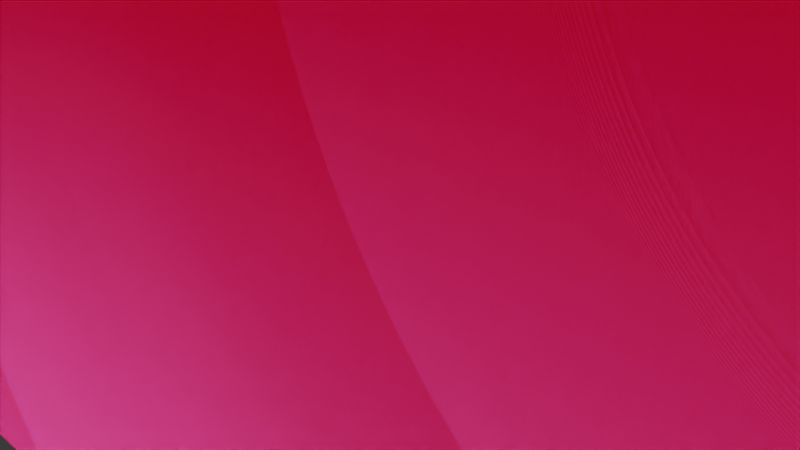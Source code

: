# Source: ammopack_pickup.blend  (saved by Blender 4.0.36; exported with 4.5.12 LTS)
import bpy
from mathutils import Matrix  # noqa: F401  (used for matrix-valued properties, if any)

bpy.ops.wm.read_factory_settings(use_empty=True)
scene = bpy.context.scene
scene.name = 'Scene'

# ---- collections
col_collection = bpy.data.collections.new('Collection'); scene.collection.children.link(col_collection)

# ---- images (referenced by path relative to the original .blend; pixels are not part of the script)
import os
ASSET_DIR = os.environ.get("B2B_ASSET_DIR", "")  # directory of the original .blend (textures are referenced by path, not embedded)
HERE = os.path.dirname(os.path.abspath(__file__))  # packed textures are extracted next to this script under _unpacked/

def load_image(name, relpath, width, height, colorspace="sRGB"):
    """Load a texture the original file referenced (path relative to the .blend, or extracted next to this script)."""
    p = next((c for c in (os.path.join(HERE, relpath), os.path.join(ASSET_DIR, relpath)) if relpath and os.path.exists(c)), "")
    if p:
        img = bpy.data.images.load(p, check_existing=True)
        img.name = name
    else:  # same state as the original file: an image datablock whose file is absent (Cycles renders it pink)
        img = bpy.data.images.new(name, width, height)
        img.source = "FILE"
        img.filepath = "//" + (relpath or name)
    img.colorspace_settings.name = colorspace
    return img
img_ammobox_tga = load_image('ammobox.tga', 'ammobox.tga', 1024, 1024, 'sRGB')

# ---- materials (node trees are filled in below, after node groups)
mat_models_multiplayer_supplies_ammobox_grid = bpy.data.materials.new('models/multiplayer/supplies/ammobox.grid')
mat_models_multiplayer_supplies_ammobox_grid.use_backface_culling = True

# ---- node groups
ng_bspinfo = bpy.data.node_groups.new('BspInfo', 'ShaderNodeTree')
_s = ng_bspinfo.interface.new_socket(name='LightGridOrigin', in_out='OUTPUT', socket_type='NodeSocketVector')
_s = ng_bspinfo.interface.new_socket(name='LightGridInverseSize', in_out='OUTPUT', socket_type='NodeSocketVector')
_s = ng_bspinfo.interface.new_socket(name='LightGridInverseDimension', in_out='OUTPUT', socket_type='NodeSocketVector')
_N = ng_bspinfo.nodes; _L = ng_bspinfo.links
n0 = _N.new('NodeGroupOutput'); n0.name = 'Group Output'; n0.location = (1300, 0)
n1 = _N.new('ShaderNodeCombineXYZ'); n1.name = 'GridOrigin'; n1.location = (-1400, 0)
n2 = _N.new('ShaderNodeCombineXYZ'); n2.name = 'GridSize'; n2.location = (-1400, -200)
n2.inputs[0].default_value = 1.0
n2.inputs[1].default_value = 1.0
n2.inputs[2].default_value = 1.0
n3 = _N.new('ShaderNodeVectorMath'); n3.name = 'GridInvSize'; n3.location = (-900, -200)
n3.operation = 'DIVIDE'
n3.inputs[0].default_value = (1.0, 1.0, 1.0)
n4 = _N.new('ShaderNodeCombineXYZ'); n4.name = 'GridDimensions'; n4.location = (-1400, -400)
n4.inputs[0].default_value = 1.0
n4.inputs[1].default_value = 1.0
n4.inputs[2].default_value = 1.0
n5 = _N.new('ShaderNodeVectorMath'); n5.name = 'GridInvDim'; n5.location = (-900, -400)
n5.operation = 'DIVIDE'
n5.inputs[0].default_value = (1.0, 1.0, 1.0)
_L.new(n2.outputs[0], n3.inputs[1])
_L.new(n4.outputs[0], n5.inputs[1])
_L.new(n1.outputs[0], n0.inputs[0])
_L.new(n3.outputs[0], n0.inputs[1])
_L.new(n5.outputs[0], n0.inputs[2])
n0.is_active_output = True
ng_lightgrid = bpy.data.node_groups.new('LightGrid', 'ShaderNodeTree')
_s = ng_lightgrid.interface.new_socket(name='LightGridLight', in_out='OUTPUT', socket_type='NodeSocketVector')
_s = ng_lightgrid.interface.new_socket(name='LightGridVector', in_out='OUTPUT', socket_type='NodeSocketVector')
_s = ng_lightgrid.interface.new_socket(name='ZOffset', in_out='INPUT', socket_type='NodeSocketFloat')
_s = ng_lightgrid.interface.new_socket(name='LightGridOrigin', in_out='INPUT', socket_type='NodeSocketVector')
_s = ng_lightgrid.interface.new_socket(name='LightGridInverseSize', in_out='INPUT', socket_type='NodeSocketVector')
_s = ng_lightgrid.interface.new_socket(name='LightGridInverseDimension', in_out='INPUT', socket_type='NodeSocketVector')
_N = ng_lightgrid.nodes; _L = ng_lightgrid.links
n0 = _N.new('NodeGroupInput'); n0.name = 'Group Input'; n0.location = (-1600, 0)
n1 = _N.new('NodeGroupOutput'); n1.name = 'Group Output'; n1.location = (1300, 0)
n2 = _N.new('ShaderNodeObjectInfo'); n2.name = 'Object'; n2.location = (-1600, 100)
n3 = _N.new('ShaderNodeCombineXYZ'); n3.name = 'OffsetVector'; n3.location = (-1600, 300)
n4 = _N.new('ShaderNodeVectorMath'); n4.name = 'ObjectZOffset'; n4.location = (-1400, 100)
n5 = _N.new('ShaderNodeVectorMath'); n5.name = 'LocalPos'; n5.location = (-1200, 100)
n5.operation = 'SUBTRACT'
n6 = _N.new('ShaderNodeMixRGB'); n6.name = 'CellId'; n6.location = (-1000, 100)
n6.blend_type = 'MULTIPLY'
n6.inputs[0].default_value = 1.0
n7 = _N.new('ShaderNodeSeparateXYZ'); n7.name = 'CellIdSeperated'; n7.location = (-800, 100)
n8 = _N.new('ShaderNodeSeparateXYZ'); n8.name = 'InverseDimensionSeperated'; n8.location = (-1000, -400)
n9 = _N.new('ShaderNodeMath'); n9.name = 'Ceil'; n9.location = (-600, -200)
n9.operation = 'CEIL'
n10 = _N.new('ShaderNodeMath'); n10.name = 'Floor'; n10.location = (-600, -400)
n10.operation = 'FLOOR'
n11 = _N.new('ShaderNodeMath'); n11.name = 'MULTIPLY1'; n11.location = (-400, 200)
n11.operation = 'MULTIPLY'
n12 = _N.new('ShaderNodeMath'); n12.name = 'MULTIPLY2'; n12.location = (-400, 0)
n12.operation = 'MULTIPLY'
n13 = _N.new('ShaderNodeMath'); n13.name = 'MULTIPLY3'; n13.location = (-400, -200)
n13.operation = 'MULTIPLY'
n14 = _N.new('ShaderNodeMath'); n14.name = 'MULTIPLY4'; n14.location = (-400, -400)
n14.operation = 'MULTIPLY'
n15 = _N.new('ShaderNodeMath'); n15.name = 'ADD1'; n15.location = (-200, -200)
n16 = _N.new('ShaderNodeMath'); n16.name = 'ADD2'; n16.location = (-200, -400)
n17 = _N.new('ShaderNodeCombineXYZ'); n17.name = 'GridHighTC'; n17.location = (0, -200)
n18 = _N.new('ShaderNodeCombineXYZ'); n18.name = 'GridLowTC'; n18.location = (0, -400)
n19 = _N.new('ShaderNodeRGB'); n19.name = 'Ambient light helper'; n19.location = (0, 0)
n19.outputs[0].default_value = (0.3, 0.123, 0.0, 1.0)
n20 = _N.new('ShaderNodeRGB'); n20.name = 'Direct light helper'; n20.location = (0, 0)
n20.outputs[0].default_value = (1.0, 1.0, 1.0, 1.0)
n21 = _N.new('ShaderNodeNormal'); n21.name = 'Light direction helper'; n21.location = (0, 0)
n22 = _N.new('ShaderNodeMath'); n22.name = 'Fract'; n22.location = (200, 200)
n22.operation = 'FRACT'
n23 = _N.new('ShaderNodeMixRGB'); n23.name = 'Ambient'; n23.location = (600, -200)
n24 = _N.new('ShaderNodeMixRGB'); n24.name = 'Direct'; n24.location = (600, -600)
n25 = _N.new('ShaderNodeNewGeometry'); n25.name = 'Geometry'; n25.location = (600, -750)
n26 = _N.new('ShaderNodeMixRGB'); n26.name = 'Vector'; n26.location = (600, -1000)
n27 = _N.new('ShaderNodeVectorMath'); n27.name = 'NormalizedVector'; n27.location = (900, -1000)
n27.operation = 'NORMALIZE'
n28 = _N.new('ShaderNodeVectorMath'); n28.name = 'DirectAttenuation'; n28.location = (1200, -1000)
n28.operation = 'DOT_PRODUCT'
n29 = _N.new('ShaderNodeMixRGB'); n29.name = 'DirectLight'; n29.location = (1200, -300)
n29.blend_type = 'MULTIPLY'
n29.use_clamp = True
n29.inputs[0].default_value = 1.0
n30 = _N.new('ShaderNodeVectorMath'); n30.name = 'GridLight'; n30.location = (1500, -300)
_L.new(n0.outputs[0], n3.inputs[2])
_L.new(n2.outputs[0], n4.inputs[0])
_L.new(n3.outputs[0], n4.inputs[1])
_L.new(n4.outputs[0], n5.inputs[0])
_L.new(n0.outputs[1], n5.inputs[1])
_L.new(n5.outputs[0], n6.inputs[1])
_L.new(n0.outputs[2], n6.inputs[2])
_L.new(n6.outputs[0], n7.inputs[0])
_L.new(n0.outputs[3], n8.inputs[0])
_L.new(n7.outputs[2], n9.inputs[0])
_L.new(n7.outputs[2], n10.inputs[0])
_L.new(n7.outputs[0], n11.inputs[0])
_L.new(n8.outputs[0], n11.inputs[1])
_L.new(n7.outputs[1], n12.inputs[0])
_L.new(n8.outputs[1], n12.inputs[1])
_L.new(n9.outputs[0], n13.inputs[0])
_L.new(n8.outputs[2], n13.inputs[1])
_L.new(n10.outputs[0], n14.inputs[0])
_L.new(n8.outputs[2], n14.inputs[1])
_L.new(n12.outputs[0], n15.inputs[0])
_L.new(n13.outputs[0], n15.inputs[1])
_L.new(n12.outputs[0], n16.inputs[0])
_L.new(n14.outputs[0], n16.inputs[1])
_L.new(n11.outputs[0], n17.inputs[0])
_L.new(n15.outputs[0], n17.inputs[1])
_L.new(n11.outputs[0], n18.inputs[0])
_L.new(n16.outputs[0], n18.inputs[1])
_L.new(n7.outputs[2], n22.inputs[0])
_L.new(n19.outputs[0], n23.inputs[1])
_L.new(n19.outputs[0], n23.inputs[2])
_L.new(n22.outputs[0], n23.inputs[0])
_L.new(n20.outputs[0], n24.inputs[1])
_L.new(n20.outputs[0], n24.inputs[2])
_L.new(n22.outputs[0], n24.inputs[0])
_L.new(n21.outputs[0], n26.inputs[1])
_L.new(n21.outputs[0], n26.inputs[2])
_L.new(n22.outputs[0], n26.inputs[0])
_L.new(n26.outputs[0], n27.inputs[0])
_L.new(n25.outputs[1], n28.inputs[0])
_L.new(n27.outputs[0], n28.inputs[1])
_L.new(n24.outputs[0], n29.inputs[1])
_L.new(n28.outputs[1], n29.inputs[2])
_L.new(n29.outputs[0], n30.inputs[0])
_L.new(n23.outputs[0], n30.inputs[1])
_L.new(n30.outputs[0], n1.inputs[0])
_L.new(n27.outputs[0], n1.inputs[1])
n1.is_active_output = True

# ---- material node trees
mat_models_multiplayer_supplies_ammobox_grid.use_nodes = True; mat_models_multiplayer_supplies_ammobox_grid.node_tree.nodes.clear()
_N = mat_models_multiplayer_supplies_ammobox_grid.node_tree.nodes; _L = mat_models_multiplayer_supplies_ammobox_grid.node_tree.links
n0 = _N.new('ShaderNodeOutputMaterial'); n0.name = 'Output'; n0.location = (4200, 0)
n1 = _N.new('ShaderNodeTexImage'); n1.name = 'Image Texture'; n1.location = (1200, 0)
n1.image = img_ammobox_tga
n2 = _N.new('ShaderNodeMixRGB'); n2.name = 'Mix (Legacy)'; n2.location = (1600, -200)
n2.blend_type = 'MULTIPLY'
n2.inputs[0].default_value = 1.0
n3 = _N.new('ShaderNodeGroup'); n3.name = 'BspInfo'; n3.location = (-800, 600)
n3.node_tree = ng_bspinfo
n4 = _N.new('ShaderNodeGroup'); n4.name = 'gridColor'; n4.location = (-400, 600)
n4.node_tree = ng_lightgrid
n4.inputs[0].default_value = 0.0
n5 = _N.new('ShaderNodeBsdfPrincipled'); n5.name = 'Principled BSDF'; n5.location = (3000, 0)
n5.inputs[2].default_value = 0.9999
n5.inputs[3].default_value = 1.45
n5.inputs[28].default_value = 1.0
_L.new(n1.outputs[0], n2.inputs[1])
_L.new(n3.outputs[0], n4.inputs[1])
_L.new(n3.outputs[1], n4.inputs[2])
_L.new(n3.outputs[2], n4.inputs[3])
_L.new(n4.outputs[0], n2.inputs[2])
_L.new(n2.outputs[0], n5.inputs[0])
_L.new(n2.outputs[0], n5.inputs[27])
_L.new(n5.outputs[0], n0.inputs[0])
n0.is_active_output = True

# ---- world
world_world = bpy.data.worlds.new('World'); scene.world = world_world
world_world.use_nodes = True; world_world.node_tree.nodes.clear()
_N = world_world.node_tree.nodes; _L = world_world.node_tree.links
n0 = _N.new('ShaderNodeOutputWorld'); n0.name = 'World Output'; n0.location = (300, 300)
n1 = _N.new('ShaderNodeBackground'); n1.name = 'Background'; n1.location = (10, 300)
n1.inputs[0].default_value = (0.05088, 0.05088, 0.05088, 1.0)
_L.new(n1.outputs[0], n0.inputs[0])
n0.is_active_output = True
world_world.color = (0.05088, 0.05088, 0.05088)
world_world.use_sun_shadow = False
world_world.sun_shadow_jitter_overblur = 0.0

# ---- cameras
cam_camera = bpy.data.cameras.new('Camera')
cam_camera.clip_end = 100.0
cam_camera.ortho_scale = 7.314

# ---- lights
light_light = bpy.data.lights.new('Light', 'POINT')
light_light.transmission_factor = 0.0
light_light.use_soft_falloff = False
light_light.energy = 1000.0
light_light.shadow_soft_size = 0.1
light_light.shadow_maximum_resolution = 0.006
light_light.use_absolute_resolution = True

# ---- meshes
me_cube_001 = bpy.data.meshes.new('Cube.001')
me_cube_001.from_pydata([(-1.0, -1.0, -1.0), (-1.0, -1.0, 1.0), (-1.0, 1.0, -1.0), (-1.0, 1.0, 1.0), (1.0, -1.0, -1.0), (1.0, -1.0, 1.0), (1.0, 1.0, -1.0), (1.0, 1.0, 1.0)], [], [(0, 1, 3, 2), (2, 3, 7, 6), (6, 7, 5, 4), (4, 5, 1, 0), (2, 6, 4, 0), (7, 3, 1, 5)])
_uv = me_cube_001.uv_layers.new(name='UVMap')
_uv.uv.foreach_set('vector', [0.375, 0.0, 0.625, 0.0, 0.625, 0.25, 0.375, 0.25, 0.375, 0.25, 0.625, 0.25, 0.625, 0.5, 0.375, 0.5, 0.375, 0.5, 0.625, 0.5, 0.625, 0.75, 0.375, 0.75, 0.375, 0.75, 0.625, 0.75, 0.625, 1.0, 0.375, 1.0, 0.125, 0.5, 0.375, 0.5, 0.375, 0.75, 0.125, 0.75, 0.625, 0.5, 0.875, 0.5, 0.875, 0.75, 0.625, 0.75])
me_cube_001.update()
me_models_multiplayer_ammopack_ammopack_pickup = bpy.data.meshes.new('models/multiplayer/ammopack/ammopack_pickup')
me_models_multiplayer_ammopack_ammopack_pickup.from_pydata([(9.0, -4.547, 8.984), (2.922, -0.9844, 9.234), (3.5, -1.312, 11.52), (3.219, -1.312, 11.92), (2.75, -1.312, 11.77), (2.75, -1.312, 11.27), (3.219, -1.312, 11.11), (4.594, -0.8438, 8.984), (4.25, -0.8438, 9.453), (2.406, -0.8438, 9.0), (2.75, -0.8438, 9.453), (-3.219, -1.312, 11.11), (-2.75, -1.312, 11.27), (-2.75, -1.312, 11.77), (-3.219, -1.312, 11.92), (-3.5, -1.312, 11.52), (-9.0, -4.547, 8.984), (9.0, 4.547, 0.0), (2.891, 1.219, 11.27), (3.094, 1.109, 11.27), (3.078, 1.109, 9.109), (2.875, 1.219, 9.0), (2.891, 0.9844, 11.27), (2.922, 0.9844, 9.234), (3.219, 1.312, 11.11), (2.75, 1.312, 11.27), (2.75, 1.312, 11.77), (3.219, 1.312, 11.92), (3.5, 1.312, 11.52), (2.406, 0.8438, 9.0), (2.75, 0.8438, 9.453), (4.594, 0.8438, 8.984), (4.25, 0.8438, 9.453), (9.0, 4.547, 9.0), (-3.219, 1.312, 11.11), (-3.5, 1.312, 11.52), (-3.219, 1.312, 11.92), (-2.75, 1.312, 11.77), (-2.75, 1.312, 11.27), (-9.0, 4.547, 9.0), (3.094, -1.109, 11.27), (2.891, -1.219, 11.27), (2.875, -1.219, 9.0), (3.078, -1.109, 9.109), (2.891, -0.9844, 11.27), (9.0, -4.547, 0.0), (-9.0, 4.547, 0.0), (-9.0, -4.547, 0.0), (-3.094, 1.109, 11.27), (-2.891, 1.219, 11.27), (-2.875, 1.219, 9.0), (-3.078, 1.109, 9.109), (-2.891, 0.9844, 11.27), (-2.922, 0.9844, 9.234), (-2.875, -1.219, 9.0), (-3.078, -1.109, 9.109), (-2.922, -0.9844, 9.234), (-3.094, -1.109, 11.27), (-2.891, -1.219, 11.27), (-2.891, -0.9844, 11.27), (-4.594, -0.8438, 9.0), (-4.594, 0.8438, 9.0), (-4.25, 0.8438, 9.453), (-4.25, -0.8438, 9.453), (-2.406, 0.8438, 8.984), (-2.75, 0.8438, 9.453), (-2.75, -0.8438, 9.453), (-2.406, -0.8438, 8.984), (9.0, 4.547, 9.0), (9.0, -4.547, 8.984), (3.5, 1.312, 11.52), (3.219, 1.312, 11.92), (2.75, 1.312, 11.77), (2.75, 1.312, 11.27), (3.219, 1.312, 11.11), (3.5, 1.312, 11.52), (3.5, -1.312, 11.52), (2.406, 0.8438, 9.0), (2.75, 0.8438, 9.453), (4.25, 0.8438, 9.453), (4.594, 0.8438, 8.984), (9.0, -4.547, 0.0), (9.0, 4.547, 0.0), (-3.5, -1.312, 11.52), (-3.219, -1.312, 11.92), (-2.75, -1.312, 11.77), (-2.75, -1.312, 11.27), (-3.219, -1.312, 11.11), (-3.5, -1.312, 11.52), (-3.5, 1.312, 11.52), (-9.0, 4.547, 0.0), (-9.0, 4.547, 9.0), (9.0, 4.547, 9.0), (9.0, 4.547, 0.0), (2.75, -1.312, 11.27), (3.219, -1.312, 11.11), (3.5, -1.312, 11.52), (2.75, -1.312, 11.77), (3.219, -1.312, 11.92), (-2.75, 1.312, 11.27), (-2.75, 1.312, 11.77), (-3.219, 1.312, 11.11), (-3.5, 1.312, 11.52), (-3.219, 1.312, 11.92), (2.875, -1.219, 9.0), (3.078, -1.109, 9.109), (2.922, -0.9844, 9.234), (-9.0, -4.547, 0.0), (9.0, -4.547, 0.0), (9.0, -4.547, 8.984), (-9.0, -4.547, 8.984), (-9.0, 4.547, 9.0), (-9.0, 4.547, 0.0), (-9.0, -4.547, 0.0), (-9.0, -4.547, 8.984), (-2.875, -1.219, 9.0), (-3.078, -1.109, 9.109), (-2.922, -0.9844, 9.234), (-4.594, 0.8438, 9.0), (-4.25, 0.8438, 9.453), (-2.75, 0.8438, 9.453), (-2.406, 0.8438, 8.984)], [], [(16, 0, 33), (33, 39, 16), (68, 69, 45), (45, 17, 68), (15, 11, 12), (15, 12, 13), (15, 13, 14), (21, 18, 19), (19, 20, 21), (20, 19, 22), (22, 23, 20), (23, 22, 18), (18, 21, 23), (28, 24, 25), (28, 25, 26), (28, 26, 27), (2, 70, 71), (71, 3, 2), (3, 71, 72), (72, 4, 3), (5, 73, 74), (74, 6, 5), (6, 74, 75), (75, 76, 6), (30, 29, 9), (9, 10, 30), (32, 31, 77), (77, 78, 32), (8, 79, 30), (30, 10, 8), (43, 42, 21), (21, 20, 43), (1, 43, 20), (20, 23, 1), (42, 1, 23), (23, 21, 42), (8, 7, 80), (80, 79, 8), (81, 47, 46), (46, 82, 81), (83, 84, 36), (36, 35, 83), (84, 85, 37), (37, 36, 84), (86, 87, 34), (34, 38, 86), (87, 88, 89), (89, 34, 87), (73, 5, 86), (86, 38, 73), (4, 72, 37), (37, 85, 4), (90, 91, 92), (92, 93, 90), (94, 95, 96), (97, 94, 96), (97, 96, 98), (97, 13, 12), (12, 94, 97), (26, 25, 99), (99, 100, 26), (99, 101, 102), (100, 99, 102), (100, 102, 103), (104, 105, 40), (40, 41, 104), (105, 106, 44), (44, 40, 105), (106, 104, 41), (41, 44, 106), (107, 108, 109), (109, 110, 107), (111, 112, 113), (113, 114, 111), (50, 51, 48), (48, 49, 50), (51, 53, 52), (52, 48, 51), (53, 50, 49), (49, 52, 53), (55, 51, 50), (50, 54, 55), (56, 53, 51), (51, 55, 56), (54, 50, 53), (53, 56, 54), (115, 58, 57), (57, 116, 115), (116, 57, 59), (59, 117, 116), (117, 59, 58), (58, 115, 117), (62, 61, 60), (60, 63, 62), (65, 64, 118), (118, 119, 65), (66, 120, 62), (62, 63, 66), (66, 67, 121), (121, 120, 66)])
me_models_multiplayer_ammopack_ammopack_pickup.polygons.foreach_set('use_smooth', [True] * 100)
_uv = me_models_multiplayer_ammopack_ammopack_pickup.uv_layers.new(name='UVMap')
_uv.uv.foreach_set('vector', [0.008253, 0.8027, 0.5194, 0.8027, 0.5194, 0.5402, 0.5194, 0.5402, 0.008252, 0.5402, 0.008253, 0.8027, 0.5341, 0.9804, 0.9808, 0.9804, 0.9808, 0.5392, 0.9808, 0.5392, 0.5341, 0.5392, 0.5341, 0.9804, 0.01133, 0.839, 0.02559, 0.8194, 0.04866, 0.8269, 0.01133, 0.839, 0.04866, 0.8269, 0.04866, 0.8511, 0.01133, 0.839, 0.04866, 0.8511, 0.02559, 0.8586, 0.01318, 0.5293, 0.1925, 0.5293, 0.1925, 0.5202, 0.1925, 0.5202, 0.02282, 0.5202, 0.01318, 0.5293, 0.02282, 0.5202, 0.1925, 0.5202, 0.1925, 0.5111, 0.1925, 0.5111, 0.03246, 0.5111, 0.02282, 0.5202, 0.03246, 0.5111, 0.1925, 0.5111, 0.1925, 0.5293, 0.1925, 0.5293, 0.01318, 0.5293, 0.03246, 0.5111, 0.356, 0.839, 0.3417, 0.8194, 0.3186, 0.8269, 0.356, 0.839, 0.3186, 0.8269, 0.3186, 0.8511, 0.356, 0.839, 0.3186, 0.8511, 0.3417, 0.8586, 0.3528, 0.9915, 0.3528, 0.8614, 0.3385, 0.8614, 0.3385, 0.8614, 0.3385, 0.9915, 0.3528, 0.9915, 0.3385, 0.9915, 0.3385, 0.8614, 0.3154, 0.8614, 0.3154, 0.8614, 0.3154, 0.9915, 0.3385, 0.9915, 0.02082, 0.2248, 0.02082, 0.307, 0.01389, 0.307, 0.01389, 0.307, 0.01389, 0.2248, 0.02082, 0.2248, 0.01389, 0.2248, 0.01389, 0.307, 0.009609, 0.307, 0.009609, 0.307, 0.009609, 0.2248, 0.01389, 0.2248, 0.3882, 0.8417, 0.3647, 0.8417, 0.3647, 0.96, 0.3647, 0.96, 0.3882, 0.96, 0.3882, 0.8417, 0.4934, 0.8417, 0.5169, 0.8096, 0.3647, 0.8096, 0.3647, 0.8096, 0.3882, 0.8417, 0.4934, 0.8417, 0.4934, 0.96, 0.4934, 0.8417, 0.3882, 0.8417, 0.3882, 0.8417, 0.3882, 0.96, 0.4934, 0.96, 0.02282, 0.3446, 0.01318, 0.3355, 0.01318, 0.5293, 0.01318, 0.5293, 0.02282, 0.5202, 0.02282, 0.3446, 0.03246, 0.3537, 0.02282, 0.3446, 0.02282, 0.5202, 0.02282, 0.5202, 0.03246, 0.5111, 0.03246, 0.3537, 0.01318, 0.3355, 0.03246, 0.3537, 0.03246, 0.5111, 0.03246, 0.5111, 0.01318, 0.5293, 0.01318, 0.3355, 0.4934, 0.96, 0.5169, 0.96, 0.5169, 0.8417, 0.5169, 0.8417, 0.4934, 0.8417, 0.4934, 0.96, 0.009317, 0.02138, 0.009317, 0.2093, 0.07678, 0.2093, 0.07678, 0.2093, 0.07678, 0.02138, 0.009317, 0.02138, 0.008143, 0.9915, 0.0224, 0.9915, 0.0224, 0.8614, 0.0224, 0.8614, 0.008143, 0.8614, 0.008143, 0.9915, 0.0224, 0.9915, 0.04547, 0.9915, 0.04547, 0.8614, 0.04547, 0.8614, 0.0224, 0.8614, 0.0224, 0.9915, 0.06501, 0.2248, 0.07194, 0.2248, 0.07194, 0.307, 0.07194, 0.307, 0.06501, 0.307, 0.06501, 0.2248, 0.07194, 0.2248, 0.07622, 0.2248, 0.07622, 0.307, 0.07622, 0.307, 0.07194, 0.307, 0.07194, 0.2248, 0.02082, 0.307, 0.02082, 0.2248, 0.06501, 0.2248, 0.06501, 0.2248, 0.06501, 0.307, 0.02082, 0.307, 0.3154, 0.9915, 0.3154, 0.8614, 0.04547, 0.8614, 0.04547, 0.8614, 0.04547, 0.9915, 0.3154, 0.9915, 0.08263, 0.0344, 0.08263, 0.4889, 0.9915, 0.4888, 0.9915, 0.4888, 0.9915, 0.03439, 0.08263, 0.0344, 0.3186, 0.8269, 0.3417, 0.8194, 0.356, 0.839, 0.3186, 0.8511, 0.3186, 0.8269, 0.356, 0.839, 0.3186, 0.8511, 0.356, 0.839, 0.3417, 0.8586, 0.3186, 0.8511, 0.04866, 0.8511, 0.04866, 0.8269, 0.04866, 0.8269, 0.3186, 0.8269, 0.3186, 0.8511, 0.3186, 0.8511, 0.3186, 0.8269, 0.04866, 0.8269, 0.04866, 0.8269, 0.04866, 0.8511, 0.3186, 0.8511, 0.04866, 0.8269, 0.02559, 0.8194, 0.01133, 0.839, 0.04866, 0.8511, 0.04866, 0.8269, 0.01133, 0.839, 0.04866, 0.8511, 0.01133, 0.839, 0.02559, 0.8586, 0.01318, 0.5293, 0.02282, 0.5202, 0.1925, 0.5202, 0.1925, 0.5202, 0.1925, 0.5293, 0.01318, 0.5293, 0.02282, 0.5202, 0.03246, 0.5111, 0.1925, 0.5111, 0.1925, 0.5111, 0.1925, 0.5202, 0.02282, 0.5202, 0.03246, 0.5111, 0.01318, 0.5293, 0.1925, 0.5293, 0.1925, 0.5293, 0.1925, 0.5111, 0.03246, 0.5111, 0.08263, 0.0344, 0.9915, 0.03439, 0.9915, 0.4888, 0.9915, 0.4888, 0.08263, 0.4889, 0.08263, 0.0344, 0.5341, 0.9804, 0.5341, 0.5392, 0.9808, 0.5392, 0.9808, 0.5392, 0.9808, 0.9804, 0.5341, 0.9804, 0.01318, 0.5293, 0.02282, 0.5202, 0.1925, 0.5202, 0.1925, 0.5202, 0.1925, 0.5293, 0.01318, 0.5293, 0.02282, 0.5202, 0.03246, 0.5111, 0.1925, 0.5111, 0.1925, 0.5111, 0.1925, 0.5202, 0.02282, 0.5202, 0.03246, 0.5111, 0.01318, 0.5293, 0.1925, 0.5293, 0.1925, 0.5293, 0.1925, 0.5111, 0.03246, 0.5111, 0.02282, 0.3446, 0.02282, 0.5202, 0.01318, 0.5293, 0.01318, 0.5293, 0.01318, 0.3355, 0.02282, 0.3446, 0.03246, 0.3537, 0.03246, 0.5111, 0.02282, 0.5202, 0.02282, 0.5202, 0.02282, 0.3446, 0.03246, 0.3537, 0.01318, 0.3355, 0.01318, 0.5293, 0.03246, 0.5111, 0.03246, 0.5111, 0.03246, 0.3537, 0.01318, 0.3355, 0.01318, 0.5293, 0.1925, 0.5293, 0.1925, 0.5202, 0.1925, 0.5202, 0.02282, 0.5202, 0.01318, 0.5293, 0.02282, 0.5202, 0.1925, 0.5202, 0.1925, 0.5111, 0.1925, 0.5111, 0.03246, 0.5111, 0.02282, 0.5202, 0.03246, 0.5111, 0.1925, 0.5111, 0.1925, 0.5293, 0.1925, 0.5293, 0.01318, 0.5293, 0.03246, 0.5111, 0.3882, 0.8417, 0.3647, 0.8417, 0.3647, 0.96, 0.3647, 0.96, 0.3882, 0.96, 0.3882, 0.8417, 0.4934, 0.8417, 0.5169, 0.8096, 0.3647, 0.8096, 0.3647, 0.8096, 0.3882, 0.8417, 0.4934, 0.8417, 0.4934, 0.96, 0.4934, 0.8417, 0.3882, 0.8417, 0.3882, 0.8417, 0.3882, 0.96, 0.4934, 0.96, 0.4934, 0.96, 0.5169, 0.96, 0.5169, 0.8417, 0.5169, 0.8417, 0.4934, 0.8417, 0.4934, 0.96])
me_models_multiplayer_ammopack_ammopack_pickup.materials.append(mat_models_multiplayer_supplies_ammobox_grid)
me_models_multiplayer_ammopack_ammopack_pickup.update()
me_models_multiplayer_ammopack_ammopack_pickup.normals_split_custom_set([tuple(v) for v in zip(*[iter([-0.3919, -0.4245, 0.8162, 0.4432, -0.79, 0.4236, 0.5816, 0.5571, 0.5927, 0.5816, 0.5571, 0.5927, -0.8033, 0.4187, 0.4236, -0.3919, -0.4245, 0.8162, 0.5816, 0.5571, 0.5927, 0.4432, -0.7901, 0.4235, 0.6864, -0.3056, -0.6599, 0.6864, -0.3056, -0.6599, 0.5971, 0.5718, -0.5626, 0.5816, 0.5571, 0.5927, -0.5943, -0.787, 0.1656, -0.4884, -0.393, -0.7791, 0.1395, -0.7215, -0.6782, -0.5943, -0.787, 0.1656, 0.1395, -0.7215, -0.6782, 0.1177, -0.8253, 0.5524, -0.5943, -0.787, 0.1656, 0.1177, -0.8253, 0.5524, -0.05542, -0.357, 0.9325, -0.02221, 0.7176, -0.6961, -0.9085, 0.4179, -0.006138, 0.8565, 0.5158, 0.01846, 0.8565, 0.5158, 0.01846, 0.9624, -0.1677, 0.2139, -0.02221, 0.7176, -0.6961, 0.9624, -0.1677, 0.2139, 0.8565, 0.5158, 0.01846, 0.1412, -0.9898, 0.01851, 0.1412, -0.9898, 0.01851, -0.85, -0.3414, 0.4011, 0.9624, -0.1677, 0.2139, -0.85, -0.3414, 0.4011, 0.1412, -0.9898, 0.01851, -0.9085, 0.4179, -0.006138, -0.9085, 0.4179, -0.006138, -0.02221, 0.7176, -0.6961, -0.85, -0.3414, 0.4011, 0.6452, 0.753, -0.129, 0.07502, 0.3883, -0.9185, -0.07503, 0.714, -0.6961, 0.6452, 0.753, -0.129, -0.07503, 0.714, -0.6961, -0.1236, 0.7959, 0.5927, 0.6452, 0.753, -0.129, -0.1236, 0.7959, 0.5927, 0.4949, 0.369, 0.7868, 0.6599, -0.7329, 0.1655, 0.6452, 0.7531, -0.129, 0.4949, 0.369, 0.7867, 0.4949, 0.369, 0.7867, 0.0773, -0.3529, 0.9325, 0.6599, -0.7329, 0.1655, 0.0773, -0.3529, 0.9325, 0.4949, 0.369, 0.7867, -0.1237, 0.7959, 0.5927, -0.1237, 0.7959, 0.5927, -0.02467, -0.805, 0.5928, 0.0773, -0.3529, 0.9325, -0.1307, -0.7231, -0.6782, -0.0749, 0.714, -0.6962, 0.07507, 0.3883, -0.9185, 0.07507, 0.3883, -0.9185, 0.5117, -0.3622, -0.7791, -0.1307, -0.7231, -0.6782, 0.5117, -0.3622, -0.7791, 0.07507, 0.3883, -0.9185, 0.6452, 0.7531, -0.129, 0.6452, 0.7531, -0.129, 0.6599, -0.7329, 0.1656, 0.5117, -0.3622, -0.7791, -0.414, 0.2707, 0.8691, -0.3517, 0.8915, 0.2855, -0.79, -0.0292, 0.6124, -0.79, -0.0292, 0.6124, -0.4288, -0.01586, 0.9032, -0.414, 0.2707, 0.8691, 0.2991, 0.7318, 0.6124, 0.7256, 0.4369, 0.5316, -0.3517, 0.8915, 0.2855, -0.3517, 0.8915, 0.2855, -0.414, 0.2707, 0.8691, 0.2991, 0.7318, 0.6124, 0.4513, -6.906e-11, 0.8924, 0.2991, 0.7318, 0.6124, -0.414, 0.2707, 0.8691, -0.414, 0.2707, 0.8691, -0.4288, -0.01586, 0.9032, 0.4513, -6.906e-11, 0.8924, 0.9383, 0.2116, -0.2737, -0.6464, -0.7358, -0.2019, -0.02221, 0.7176, -0.6961, -0.02221, 0.7176, -0.6961, 0.9624, -0.1677, 0.2139, 0.9383, 0.2116, -0.2737, -0.465, 0.4346, 0.7713, 0.9383, 0.2116, -0.2737, 0.9624, -0.1677, 0.2139, 0.9624, -0.1677, 0.2139, -0.85, -0.3414, 0.4011, -0.465, 0.4346, 0.7713, -0.6464, -0.7358, -0.2019, -0.465, 0.4346, 0.7713, -0.85, -0.3414, 0.4011, -0.85, -0.3414, 0.4011, -0.02221, 0.7176, -0.6961, -0.6464, -0.7358, -0.2019, 0.4513, -6.906e-11, 0.8924, 0.8054, -7.334e-11, 0.5927, 0.7255, 0.4369, 0.5317, 0.7255, 0.4369, 0.5317, 0.2991, 0.7318, 0.6124, 0.4513, -6.906e-11, 0.8924, 0.6864, -0.3056, -0.6599, -0.6424, -0.696, -0.3207, -0.3266, 0.6767, -0.6599, -0.3266, 0.6767, -0.6599, 0.597, 0.5719, -0.5626, 0.6864, -0.3056, -0.6599, -0.5943, -0.787, 0.1655, -0.05546, -0.357, 0.9324, -0.4903, 0.375, 0.7868, -0.4903, 0.375, 0.7868, -0.6169, 0.7764, -0.129, -0.5943, -0.787, 0.1655, -0.05546, -0.357, 0.9324, 0.1178, -0.8253, 0.5523, 0.132, 0.603, 0.7868, 0.132, 0.603, 0.7868, -0.4903, 0.375, 0.7868, -0.05546, -0.357, 0.9324, 0.1393, -0.7215, -0.6783, -0.4884, -0.393, -0.7791, -0.0703, 0.3892, -0.9185, -0.0703, 0.3892, -0.9185, 0.08321, 0.8968, -0.4346, 0.1393, -0.7215, -0.6783, -0.4884, -0.393, -0.7791, -0.5943, -0.787, 0.1655, -0.6169, 0.7764, -0.1289, -0.6169, 0.7764, -0.1289, -0.0703, 0.3892, -0.9185, -0.4884, -0.393, -0.7791, -0.0749, 0.714, -0.6962, -0.1307, -0.7231, -0.6782, 0.1393, -0.7215, -0.6783, 0.1393, -0.7215, -0.6783, 0.08321, 0.8968, -0.4346, -0.0749, 0.714, -0.6962, -0.02467, -0.805, 0.5928, -0.1237, 0.7959, 0.5927, 0.132, 0.603, 0.7868, 0.132, 0.603, 0.7868, 0.1178, -0.8253, 0.5523, -0.02467, -0.805, 0.5928, -0.3266, 0.6766, -0.6599, -0.8033, 0.4187, 0.4235, 0.5817, 0.5571, 0.5927, 0.5817, 0.5571, 0.5927, 0.597, 0.5719, -0.5626, -0.3266, 0.6766, -0.6599, -0.1306, -0.7231, -0.6782, 0.5117, -0.3622, -0.779, 0.6599, -0.7329, 0.1656, -0.02479, -0.805, 0.5928, -0.1306, -0.7231, -0.6782, 0.6599, -0.7329, 0.1656, -0.02479, -0.805, 0.5928, 0.6599, -0.7329, 0.1656, 0.07731, -0.3529, 0.9325, -0.02479, -0.805, 0.5928, 0.1177, -0.8253, 0.5524, 0.1395, -0.7215, -0.6782, 0.1395, -0.7215, -0.6782, -0.1306, -0.7231, -0.6782, -0.02479, -0.805, 0.5928, -0.1236, 0.7959, 0.5927, -0.07503, 0.714, -0.6961, 0.0831, 0.8967, -0.4347, 0.0831, 0.8967, -0.4347, 0.1321, 0.603, 0.7867, -0.1236, 0.7959, 0.5927, 0.0831, 0.8967, -0.4347, -0.0703, 0.3892, -0.9185, -0.6169, 0.7764, -0.129, 0.1321, 0.603, 0.7867, 0.0831, 0.8967, -0.4347, -0.6169, 0.7764, -0.129, 0.1321, 0.603, 0.7867, -0.6169, 0.7764, -0.129, -0.4902, 0.375, 0.7868, -0.6464, -0.7358, -0.2019, 0.9383, 0.2115, -0.2737, 0.8689, -0.4946, 0.01847, 0.8689, -0.4946, 0.01847, -0.8979, -0.4402, -0.00618, -0.6464, -0.7358, -0.2019, 0.9383, 0.2115, -0.2737, -0.4651, 0.4346, 0.7713, 0.1168, 0.993, 0.01847, 0.1168, 0.993, 0.01847, 0.8689, -0.4946, 0.01847, 0.9383, 0.2115, -0.2737, -0.4651, 0.4346, 0.7713, -0.6464, -0.7358, -0.2019, -0.8979, -0.4402, -0.00618, -0.8979, -0.4402, -0.00618, 0.1168, 0.993, 0.01847, -0.4651, 0.4346, 0.7713, -0.6424, -0.696, -0.3207, 0.6864, -0.3056, -0.6599, 0.4432, -0.79, 0.4236, 0.4432, -0.79, 0.4236, -0.3919, -0.4246, 0.8162, -0.6424, -0.696, -0.3207, -0.8033, 0.4187, 0.4236, -0.3266, 0.6766, -0.66, -0.6424, -0.696, -0.3207, -0.6424, -0.696, -0.3207, -0.3919, -0.4246, 0.8162, -0.8033, 0.4187, 0.4236, 0.03109, 0.7172, -0.6961, -0.9443, -0.2499, 0.2139, -0.8501, 0.5263, 0.01845, -0.8501, 0.5263, 0.01845, 0.9135, 0.4068, -0.006169, 0.03109, 0.7172, -0.6961, -0.9443, -0.2499, 0.2139, 0.8694, -0.2884, 0.4011, -0.05541, -0.9983, 0.01849, -0.05541, -0.9983, 0.01849, -0.8501, 0.5263, 0.01845, -0.9443, -0.2499, 0.2139, 0.8694, -0.2884, 0.4011, 0.03109, 0.7172, -0.6961, 0.9135, 0.4068, -0.006169, 0.9135, 0.4068, -0.006169, -0.05541, -0.9983, 0.01849, 0.8694, -0.2884, 0.4011, -0.9356, 0.2231, -0.2737, -0.9443, -0.2499, 0.2139, 0.03109, 0.7172, -0.6961, 0.03109, 0.7172, -0.6961, 0.7073, -0.6774, -0.2018, -0.9356, 0.2231, -0.2737, 0.4808, 0.4171, 0.7713, 0.8694, -0.2884, 0.4011, -0.9443, -0.2499, 0.2139, -0.9443, -0.2499, 0.2139, -0.9356, 0.2231, -0.2737, 0.4808, 0.4171, 0.7713, 0.7073, -0.6774, -0.2018, 0.03109, 0.7172, -0.6961, 0.8694, -0.2884, 0.4011, 0.8694, -0.2884, 0.4011, 0.4808, 0.4171, 0.7713, 0.7073, -0.6774, -0.2018, 0.7073, -0.6774, -0.2019, 0.9233, -0.3841, -0.006175, -0.8369, -0.5471, 0.01847, -0.8369, -0.5471, 0.01847, -0.9356, 0.2231, -0.2736, 0.7073, -0.6774, -0.2019, -0.9356, 0.2231, -0.2736, -0.8369, -0.5471, 0.01847, -0.08002, 0.9966, 0.01848, -0.08002, 0.9966, 0.01848, 0.4808, 0.4171, 0.7713, -0.9356, 0.2231, -0.2736, 0.4808, 0.4171, 0.7713, -0.08002, 0.9966, 0.01848, 0.9233, -0.3841, -0.006175, 0.9233, -0.3841, -0.006175, 0.7073, -0.6774, -0.2019, 0.4808, 0.4171, 0.7713, -0.414, 0.2707, 0.8691, -0.3517, 0.8915, 0.2855, -0.79, -0.0292, 0.6124, -0.79, -0.0292, 0.6124, -0.4288, -0.01586, 0.9032, -0.414, 0.2707, 0.8691, 0.2991, 0.7318, 0.6124, 0.7256, 0.4369, 0.5316, -0.3517, 0.8915, 0.2855, -0.3517, 0.8915, 0.2855, -0.414, 0.2707, 0.8691, 0.2991, 0.7318, 0.6124, 0.4513, -6.906e-11, 0.8924, 0.2991, 0.7318, 0.6124, -0.414, 0.2707, 0.8691, -0.414, 0.2707, 0.8691, -0.4288, -0.01586, 0.9032, 0.4513, -6.906e-11, 0.8924, 0.4513, -6.906e-11, 0.8924, 0.8054, -7.334e-11, 0.5927, 0.7255, 0.4369, 0.5317, 0.7255, 0.4369, 0.5317, 0.2991, 0.7318, 0.6124, 0.4513, -6.906e-11, 0.8924])] * 3)])
me_cube = bpy.data.meshes.new('Cube')
me_cube.from_pydata([(-1.47, -1.0, -1.0), (-1.0, -1.0, 1.0), (-1.47, 1.0, -1.0), (-1.0, 1.0, 1.0), (1.47, -1.0, -1.0), (1.0, -1.0, 1.0), (1.47, 1.0, -1.0), (1.0, 1.0, 1.0), (-1.421, -1.0, -1.011), (-0.969, -1.0, 0.9608), (-1.421, 1.0, -1.011), (-0.969, 1.0, 0.9608), (1.421, -1.0, -1.011), (0.969, -1.0, 0.9608), (1.421, 1.0, -1.011), (0.969, 1.0, 0.9608)], [], [(0, 1, 3, 2), (6, 7, 5, 4), (7, 3, 1, 5), (8, 10, 11, 9), (14, 12, 13, 15), (15, 13, 9, 11), (0, 2, 10, 8), (1, 0, 8, 9), (2, 3, 11, 10), (3, 7, 15, 11), (7, 6, 14, 15), (6, 4, 12, 14), (4, 5, 13, 12), (5, 1, 9, 13)])
_uv = me_cube.uv_layers.new(name='UVMap')
_uv.uv.foreach_set('vector', [0.375, 0.0, 0.625, 0.0, 0.625, 0.25, 0.375, 0.25, 0.375, 0.5, 0.625, 0.5, 0.625, 0.75, 0.375, 0.75, 0.625, 0.5, 0.875, 0.5, 0.875, 0.75, 0.625, 0.75, 0.375, 0.0, 0.375, 0.25, 0.625, 0.25, 0.625, 0.0, 0.375, 0.5, 0.375, 0.75, 0.625, 0.75, 0.625, 0.5, 0.625, 0.5, 0.625, 0.75, 0.875, 0.75, 0.875, 0.5, 0.375, 0.0, 0.375, 0.25, 0.375, 0.25, 0.375, 0.0, 0.625, 0.0, 0.375, 0.0, 0.375, 0.0, 0.625, 0.0, 0.375, 0.25, 0.625, 0.25, 0.625, 0.25, 0.375, 0.25, 0.875, 0.5, 0.625, 0.5, 0.625, 0.5, 0.875, 0.5, 0.625, 0.5, 0.375, 0.5, 0.375, 0.5, 0.625, 0.5, 0.375, 0.5, 0.375, 0.75, 0.375, 0.75, 0.375, 0.5, 0.375, 0.75, 0.625, 0.75, 0.625, 0.75, 0.375, 0.75, 0.625, 0.75, 0.875, 0.75, 0.875, 0.75, 0.625, 0.75])
me_cube.update()
me_cube_002 = bpy.data.meshes.new('Cube.002')
me_cube_002.from_pydata([(-1.47, -1.0, -1.0), (-1.0, -1.0, 1.0), (-1.47, 1.0, -1.0), (-1.0, 1.0, 1.0), (1.47, -1.0, -1.0), (1.0, -1.0, 1.0), (1.47, 1.0, -1.0), (1.0, 1.0, 1.0), (-1.421, -1.0, -1.011), (-0.969, -1.0, 0.9608), (-1.421, 1.0, -1.011), (-0.969, 1.0, 0.9608), (1.421, -1.0, -1.011), (0.969, -1.0, 0.9608), (1.421, 1.0, -1.011), (0.969, 1.0, 0.9608)], [], [(0, 1, 3, 2), (6, 7, 5, 4), (7, 3, 1, 5), (8, 10, 11, 9), (14, 12, 13, 15), (15, 13, 9, 11), (0, 2, 10, 8), (1, 0, 8, 9), (2, 3, 11, 10), (3, 7, 15, 11), (7, 6, 14, 15), (6, 4, 12, 14), (4, 5, 13, 12), (5, 1, 9, 13)])
_uv = me_cube_002.uv_layers.new(name='UVMap')
_uv.uv.foreach_set('vector', [0.375, 0.0, 0.625, 0.0, 0.625, 0.25, 0.375, 0.25, 0.375, 0.5, 0.625, 0.5, 0.625, 0.75, 0.375, 0.75, 0.625, 0.5, 0.875, 0.5, 0.875, 0.75, 0.625, 0.75, 0.375, 0.0, 0.375, 0.25, 0.625, 0.25, 0.625, 0.0, 0.375, 0.5, 0.375, 0.75, 0.625, 0.75, 0.625, 0.5, 0.625, 0.5, 0.625, 0.75, 0.875, 0.75, 0.875, 0.5, 0.375, 0.0, 0.375, 0.25, 0.375, 0.25, 0.375, 0.0, 0.625, 0.0, 0.375, 0.0, 0.375, 0.0, 0.625, 0.0, 0.375, 0.25, 0.625, 0.25, 0.625, 0.25, 0.375, 0.25, 0.875, 0.5, 0.625, 0.5, 0.625, 0.5, 0.875, 0.5, 0.625, 0.5, 0.375, 0.5, 0.375, 0.5, 0.625, 0.5, 0.375, 0.5, 0.375, 0.75, 0.375, 0.75, 0.375, 0.5, 0.375, 0.75, 0.625, 0.75, 0.625, 0.75, 0.375, 0.75, 0.625, 0.75, 0.875, 0.75, 0.875, 0.75, 0.625, 0.75])
me_cube_002.update()
me_plane_001 = bpy.data.meshes.new('Plane.001')
me_plane_001.from_pydata([(-1.0, -1.0, 0.0), (1.0, -1.0, 0.0), (-1.0, 1.0, 0.0), (1.0, 1.0, 0.0)], [], [(0, 1, 3, 2)])
_uv = me_plane_001.uv_layers.new(name='UVMap')
_uv.uv.foreach_set('vector', [0.0, 0.0, 1.0, 0.0, 1.0, 1.0, 0.0, 1.0])
me_plane_001.update()

# ---- curves / text
cu_plane = bpy.data.curves.new('Plane', 'CURVE')
cu_plane.dimensions = '3D'
_sp = cu_plane.splines.new('POLY'); _sp.points.add(17)
_sp.points.foreach_set('co', [1.456, -0.9902, -1.923, 0.0, 1.456, -0.9963, -0.3702, 0.0, 1.456, -0.9539, -0.2483, 0.0, 1.456, -0.8337, -0.159, 0.0, 1.456, -0.6679, -0.1262, 0.0, 1.456, 0.6448, -0.1247, 0.0, 1.456, 0.8112, -0.1571, 0.0, 1.456, 0.933, -0.2461, 0.0, 1.456, 0.9776, -0.3679, 0.0, 1.456, 0.9776, -2.395, 0.0, 1.456, 0.933, -2.516, 0.0, 1.456, 0.8112, -2.606, 0.0, 1.456, 0.6448, -2.638, 0.0, 1.456, -0.6476, -2.638, 0.0, 1.456, -0.8141, -2.606, 0.0, 1.456, -0.9359, -2.516, 0.0, 1.456, -0.9864, -2.395, 0.0, 1.456, -0.9884, -2.149, 0.0])
_sp.order_v = 0
_sp.resolution_v = 0
_sp.use_endpoint_u = True
_sp.use_smooth = False
cu_plane.bevel_depth = 0.07
cu_plane.fill_mode = 'FULL'
cu_plane.use_fill_caps = True
cu_plane_001 = bpy.data.curves.new('Plane.001', 'CURVE')
cu_plane_001.dimensions = '3D'
_sp = cu_plane_001.splines.new('POLY'); _sp.points.add(17)
_sp.points.foreach_set('co', [1.456, -0.9902, -1.923, 0.0, 1.456, -0.9963, -0.3702, 0.0, 1.456, -0.9539, -0.2483, 0.0, 1.456, -0.8337, -0.159, 0.0, 1.456, -0.6679, -0.1262, 0.0, 1.456, 0.6448, -0.1247, 0.0, 1.456, 0.8112, -0.1571, 0.0, 1.456, 0.933, -0.2461, 0.0, 1.456, 0.9776, -0.3679, 0.0, 1.456, 0.9776, -2.395, 0.0, 1.456, 0.933, -2.516, 0.0, 1.456, 0.8112, -2.606, 0.0, 1.456, 0.6448, -2.638, 0.0, 1.456, -0.6476, -2.638, 0.0, 1.456, -0.8141, -2.606, 0.0, 1.456, -0.9359, -2.516, 0.0, 1.456, -0.9864, -2.395, 0.0, 1.456, -0.9884, -2.149, 0.0])
_sp.order_v = 0
_sp.resolution_v = 0
_sp.use_endpoint_u = True
_sp.use_smooth = False
cu_plane_001.bevel_depth = 0.07
cu_plane_001.fill_mode = 'FULL'
cu_plane_001.use_fill_caps = True

# ---- objects
ob_light = bpy.data.objects.new('Light', light_light)
ob_camera = bpy.data.objects.new('Camera', cam_camera)
ob_cube = bpy.data.objects.new('Cube', me_cube_001)
ob_models_multiplayer_ammopack_ammopack_pickup = bpy.data.objects.new('models/multiplayer/ammopack/ammopack_pickup', me_models_multiplayer_ammopack_ammopack_pickup)
ob_cube_001 = bpy.data.objects.new('Cube.001', me_cube)
ob_cube_002 = bpy.data.objects.new('Cube.002', me_cube_002)
ob_plane = bpy.data.objects.new('Plane', cu_plane)
ob_plane_001 = bpy.data.objects.new('Plane.001', cu_plane_001)
ob_plane_002 = bpy.data.objects.new('Plane.002', me_plane_001)

# ---- transforms, parenting, visibility, modifiers, constraints
ob_light.location = (4.076, 1.005, 5.904)
ob_light.rotation_euler = (0.6503, 0.05522, 1.866)
ob_light.lock_rotations_4d = False
ob_light.empty_display_type = 'ARROWS'
ob_light.color = (0.0, 0.0, 0.0, 0.0)
ob_light.lineart.crease_threshold = 0.0
ob_camera.location = (7.359, -6.926, 4.958)
ob_camera.rotation_euler = (1.109, 0.0, 0.8149)
ob_camera.lock_rotations_4d = False
ob_camera.empty_display_type = 'ARROWS'
ob_camera.color = (0.0, 0.0, 0.0, 0.0)
ob_camera.display_type = 'WIRE'
ob_camera.lineart.crease_threshold = 0.0
ob_cube.location = (0.0, 0.0, 4.503)
ob_cube.scale = (9.0, 4.547, 4.499)
ob_models_multiplayer_ammopack_ammopack_pickup.location = (0.0, 0.0, 0.0)
ob_models_multiplayer_ammopack_ammopack_pickup.scale = (1.0, 1.0, 1.0)
ob_cube_001.location = (-3.496, -3.309e-07, 9.223)
ob_cube_001.scale = (0.7453, 0.8394, 0.2224)
ob_cube_002.location = (3.494, -3.309e-07, 9.223)
ob_cube_002.scale = (0.7453, 0.8394, 0.2224)
ob_plane.location = (1.527, 0.003012, 11.74)
ob_plane.scale = (1.0, 1.115, 1.0)
ob_plane_001.location = (-4.435, 0.003012, 11.74)
ob_plane_001.scale = (1.0, 1.115, 1.0)
ob_plane_002.location = (0.0005457, 0.003012, 11.69)
ob_plane_002.scale = (3.068, 1.0, 1.0)
_m = ob_plane_002.modifiers.new('Solidify', 'SOLIDIFY')
_m.thickness = 0.22
_m = ob_plane_002.modifiers.new('Boolean', 'BOOLEAN')
_m.collection = col_collection

# ---- collection membership
col_collection.objects.link(ob_light)
col_collection.objects.link(ob_camera)
col_collection.objects.link(ob_cube)
col_collection.objects.link(ob_models_multiplayer_ammopack_ammopack_pickup)
col_collection.objects.link(ob_cube_001)
col_collection.objects.link(ob_cube_002)
col_collection.objects.link(ob_plane)
col_collection.objects.link(ob_plane_001)
col_collection.objects.link(ob_plane_002)

# ---- scene / render settings (as saved in the file)
scene.camera = ob_camera
scene.frame_start = 1; scene.frame_end = 250; scene.frame_set(1)
scene.render.engine = 'BLENDER_EEVEE_NEXT'
scene.cycles.sampling_pattern = 'TABULATED_SOBOL'
bpy.context.view_layer.update()
